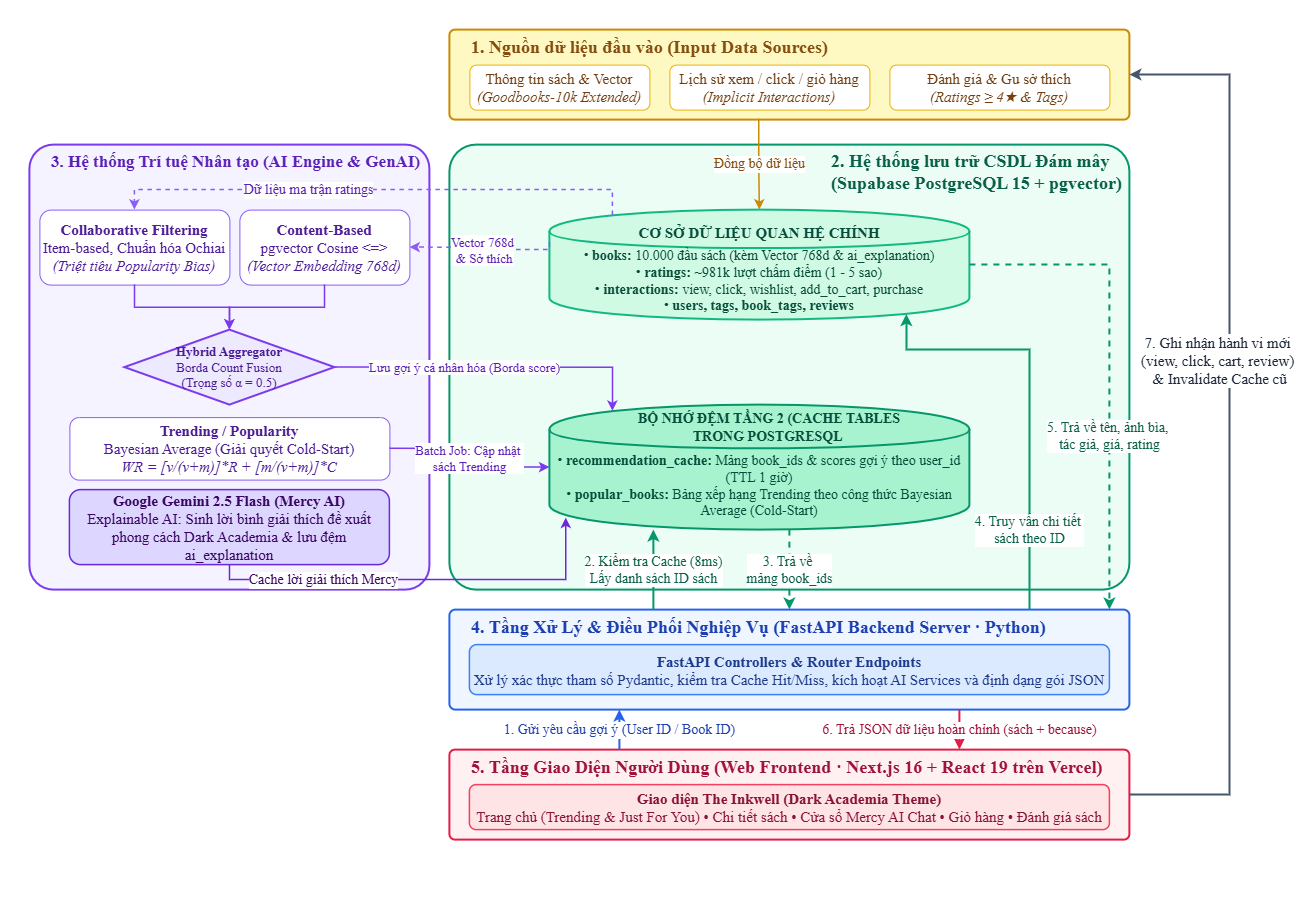

The diagram above was exported from draw.io. Its source (the exported page's mxGraphModel, read from the mxfile embedded in the PNG):
<mxGraphModel dx="1440" dy="820" grid="1" gridSize="10" guides="1" tooltips="1" connect="1" arrows="1" fold="1" page="1" pageScale="1" pageWidth="1300" pageHeight="900" background="#ffffff" math="0" shadow="0">
  <root>
    <mxCell id="0" />
    <mxCell id="1" parent="0" />
    <mxCell id="EKQxjXprdEvGVX81LRCM-2" parent="1" style="rounded=1;whiteSpace=wrap;html=1;fillColor=#FEF9C3;strokeColor=#CA8A04;strokeWidth=2;arcSize=6;" value="" vertex="1">
      <mxGeometry height="90" width="680" x="450" y="30" as="geometry" />
    </mxCell>
    <mxCell id="EKQxjXprdEvGVX81LRCM-3" parent="1" style="text;html=1;strokeColor=none;fillColor=none;align=left;verticalAlign=middle;whiteSpace=wrap;rounded=0;fontSize=18;fontFamily=Times New Roman;fontColor=#854D0E;" value="&lt;b&gt;1. Nguồn dữ liệu đầu vào (Input Data Sources)&lt;/b&gt;" vertex="1">
      <mxGeometry height="25" width="370" x="470" y="35" as="geometry" />
    </mxCell>
    <mxCell id="EKQxjXprdEvGVX81LRCM-4" parent="1" style="rounded=1;whiteSpace=wrap;html=1;fillColor=#FFFFFF;strokeColor=#EAB308;fontSize=15;fontFamily=Times New Roman;fontColor=#713F12;" value="Thông tin sách &amp;amp; Vector&lt;br&gt;&lt;i&gt;(Goodbooks-10k Extended)&lt;/i&gt;" vertex="1">
      <mxGeometry height="45" width="180" x="470" y="65" as="geometry" />
    </mxCell>
    <mxCell id="EKQxjXprdEvGVX81LRCM-5" parent="1" style="rounded=1;whiteSpace=wrap;html=1;fillColor=#FFFFFF;strokeColor=#EAB308;fontSize=15;fontFamily=Times New Roman;fontColor=#713F12;" value="Lịch sử xem / click / giỏ hàng&lt;br&gt;&lt;i&gt;(Implicit Interactions)&lt;/i&gt;" vertex="1">
      <mxGeometry height="45" width="200" x="670" y="65" as="geometry" />
    </mxCell>
    <mxCell id="EKQxjXprdEvGVX81LRCM-6" parent="1" style="rounded=1;whiteSpace=wrap;html=1;fillColor=#FFFFFF;strokeColor=#EAB308;fontSize=15;fontFamily=Times New Roman;fontColor=#713F12;" value="Đánh giá &amp;amp; Gu sở thích&lt;br&gt;&lt;i&gt;(Ratings ≥ 4★ &amp;amp; Tags)&lt;/i&gt;" vertex="1">
      <mxGeometry height="45" width="220" x="890" y="65" as="geometry" />
    </mxCell>
    <mxCell id="EKQxjXprdEvGVX81LRCM-7" parent="1" style="rounded=1;whiteSpace=wrap;html=1;fillColor=#ECFDF5;strokeColor=#059669;strokeWidth=2;arcSize=6;" value="" vertex="1">
      <mxGeometry height="445" width="680" x="450" y="145" as="geometry" />
    </mxCell>
    <mxCell id="EKQxjXprdEvGVX81LRCM-8" parent="1" style="text;html=1;strokeColor=none;fillColor=none;align=left;verticalAlign=middle;whiteSpace=wrap;rounded=0;fontSize=18;fontFamily=Times New Roman;fontColor=#065F46;" value="&lt;b&gt;2. Hệ thống lưu trữ CSDL Đám mây&amp;nbsp;&lt;/b&gt;&lt;div&gt;&lt;b&gt;(Supabase PostgreSQL 15 + pgvector)&lt;/b&gt;&lt;/div&gt;" vertex="1">
      <mxGeometry height="25" width="340" x="830" y="160" as="geometry" />
    </mxCell>
    <mxCell id="EKQxjXprdEvGVX81LRCM-9" parent="1" style="shape=cylinder;whiteSpace=wrap;html=1;boundedLbl=1;backgroundOutline=1;fillColor=#D1FAE5;strokeColor=#10B981;strokeWidth=2;fontSize=13;fontFamily=Times New Roman;fontColor=#064E3B;align=center;" value="&lt;font style=&quot;font-size: 14px;&quot;&gt;• &lt;b&gt;books:&lt;/b&gt; 10.000 đầu sách (kèm Vector 768d &amp;amp; ai_explanation)&lt;br&gt;• &lt;b&gt;ratings:&lt;/b&gt; ~981k lượt chấm điểm (1 - 5 sao)&lt;br&gt;• &lt;b&gt;interactions:&lt;/b&gt; view, click, wishlist, add_to_cart, purchase&lt;br&gt;• &lt;b&gt;users, tags, book_tags, reviews&lt;/b&gt;&lt;/font&gt;" vertex="1">
      <mxGeometry height="110" width="420" x="550" y="210" as="geometry" />
    </mxCell>
    <mxCell id="EKQxjXprdEvGVX81LRCM-10" parent="1" style="shape=cylinder;whiteSpace=wrap;html=1;boundedLbl=1;backgroundOutline=1;fillColor=#A7F3D0;strokeColor=#059669;strokeWidth=2;fontSize=14;fontFamily=Times New Roman;fontColor=#064E3B;align=center;" value="• &lt;b&gt;recommendation_cache:&lt;/b&gt; Mảng book_ids &amp;amp; scores gợi ý theo user_id (TTL 1 giờ)&lt;br&gt;• &lt;b&gt;popular_books:&lt;/b&gt; Bảng xếp hạng Trending theo công thức Bayesian Average (Cold-Start)" vertex="1">
      <mxGeometry height="125" width="420" x="550" y="405" as="geometry" />
    </mxCell>
    <mxCell id="EKQxjXprdEvGVX81LRCM-11" parent="1" style="rounded=1;whiteSpace=wrap;html=1;fillColor=#F5F3FF;strokeColor=#7C3AED;strokeWidth=2;arcSize=6;" value="" vertex="1">
      <mxGeometry height="445" width="400" x="30" y="145" as="geometry" />
    </mxCell>
    <mxCell id="EKQxjXprdEvGVX81LRCM-12" parent="1" style="text;html=1;strokeColor=none;fillColor=none;align=left;verticalAlign=middle;whiteSpace=wrap;rounded=0;fontSize=17;fontFamily=Times New Roman;fontColor=#5B21B6;" value="&lt;b&gt;3. Hệ thống Trí tuệ Nhân tạo (AI Engine &amp;amp; GenAI)&lt;/b&gt;" vertex="1">
      <mxGeometry height="25" width="390" x="50" y="150" as="geometry" />
    </mxCell>
    <mxCell id="EKQxjXprdEvGVX81LRCM-13" parent="1" style="rounded=1;whiteSpace=wrap;html=1;fillColor=#FFFFFF;strokeColor=#8B5CF6;fontSize=15;fontFamily=Times New Roman;fontColor=#4C1D95;" value="&lt;b&gt;Collaborative Filtering&lt;/b&gt;&lt;br&gt;Item-based, Chuẩn hóa Ochiai&lt;br&gt;&lt;i&gt;(Triệt tiêu Popularity Bias)&lt;/i&gt;" vertex="1">
      <mxGeometry height="75" width="190" x="40" y="210" as="geometry" />
    </mxCell>
    <mxCell id="EKQxjXprdEvGVX81LRCM-14" parent="1" style="rounded=1;whiteSpace=wrap;html=1;fillColor=#FFFFFF;strokeColor=#8B5CF6;fontSize=15;fontFamily=Times New Roman;fontColor=#4C1D95;" value="&lt;b&gt;Content-Based&lt;/b&gt;&lt;br&gt;pgvector Cosine &amp;lt;=&amp;gt;&lt;br&gt;&lt;i&gt;(Vector Embedding 768d)&lt;/i&gt;" vertex="1">
      <mxGeometry height="75" width="170" x="240" y="210" as="geometry" />
    </mxCell>
    <mxCell id="EKQxjXprdEvGVX81LRCM-15" parent="1" style="rhombus;whiteSpace=wrap;html=1;fillColor=#EDE9FE;strokeColor=#7C3AED;fontSize=13;fontFamily=Times New Roman;fontColor=#4C1D95;strokeWidth=2;" value="&lt;b&gt;Hybrid Aggregator&lt;/b&gt;&lt;br&gt;Borda Count Fusion&lt;br&gt;(Trọng số α = 0.5)" vertex="1">
      <mxGeometry height="75" width="210" x="125" y="330" as="geometry" />
    </mxCell>
    <mxCell id="EKQxjXprdEvGVX81LRCM-16" parent="1" style="rounded=1;whiteSpace=wrap;html=1;fillColor=#FFFFFF;strokeColor=#8B5CF6;fontSize=15;fontFamily=Times New Roman;fontColor=#4C1D95;" value="&lt;b&gt;Trending / Popularity&lt;/b&gt;&lt;br&gt;Bayesian Average (Giải quyết Cold-Start)&lt;br&gt;&lt;i&gt;WR = [v/(v+m)]*R + [m/(v+m)]*C&lt;/i&gt;" vertex="1">
      <mxGeometry height="62.5" width="320" x="70" y="417.5" as="geometry" />
    </mxCell>
    <mxCell id="EKQxjXprdEvGVX81LRCM-17" parent="1" style="rounded=1;whiteSpace=wrap;html=1;fillColor=#DDD6FE;strokeColor=#6D28D9;fontSize=15;fontFamily=Times New Roman;fontColor=#3B0764;strokeWidth=1.5;" value="&lt;b&gt;Google Gemini 2.5 Flash (Mercy AI)&lt;/b&gt;&lt;br&gt;Explainable AI: Sinh lời bình giải thích đề xuất&lt;br&gt;phong cách Dark Academia &amp;amp; lưu đệm ai_explanation" vertex="1">
      <mxGeometry height="75" width="320" x="70" y="490" as="geometry" />
    </mxCell>
    <mxCell id="EKQxjXprdEvGVX81LRCM-18" parent="1" style="rounded=1;whiteSpace=wrap;html=1;fillColor=#EFF6FF;strokeColor=#2563EB;strokeWidth=2;arcSize=6;" value="" vertex="1">
      <mxGeometry height="100" width="680" x="450" y="610" as="geometry" />
    </mxCell>
    <mxCell id="EKQxjXprdEvGVX81LRCM-19" parent="1" style="text;html=1;strokeColor=none;fillColor=none;align=left;verticalAlign=middle;whiteSpace=wrap;rounded=0;fontSize=18;fontFamily=Times New Roman;fontColor=#1E40AF;" value="&lt;b&gt;4. Tầng Xử Lý &amp;amp; Điều Phối Nghiệp Vụ (FastAPI Backend Server · Python)&lt;/b&gt;" vertex="1">
      <mxGeometry height="25" width="620" x="470" y="615" as="geometry" />
    </mxCell>
    <mxCell id="EKQxjXprdEvGVX81LRCM-20" parent="1" style="rounded=1;whiteSpace=wrap;html=1;fillColor=#DBEAFE;strokeColor=#3B82F6;fontSize=15;fontFamily=Times New Roman;fontColor=#1E3A8A;strokeWidth=1.5;" value="&lt;b&gt;FastAPI Controllers &amp;amp; Router Endpoints&lt;/b&gt;&lt;br&gt;Xử lý xác thực tham số Pydantic, kiểm tra Cache Hit/Miss, kích hoạt AI Services và định dạng gói JSON" vertex="1">
      <mxGeometry height="50" width="640" x="470" y="645" as="geometry" />
    </mxCell>
    <mxCell id="EKQxjXprdEvGVX81LRCM-21" parent="1" style="rounded=1;whiteSpace=wrap;html=1;fillColor=#FFF1F2;strokeColor=#E11D48;strokeWidth=2;arcSize=6;" value="" vertex="1">
      <mxGeometry height="90" width="680" x="450" y="750" as="geometry" />
    </mxCell>
    <mxCell id="EKQxjXprdEvGVX81LRCM-22" parent="1" style="text;html=1;strokeColor=none;fillColor=none;align=left;verticalAlign=middle;whiteSpace=wrap;rounded=0;fontSize=18;fontFamily=Times New Roman;fontColor=#9F1239;" value="&lt;b&gt;5. Tầng Giao Diện Người Dùng (Web Frontend · Next.js 16 + React 19 trên Vercel)&lt;/b&gt;" vertex="1">
      <mxGeometry height="25" width="650" x="470" y="755" as="geometry" />
    </mxCell>
    <mxCell id="EKQxjXprdEvGVX81LRCM-23" parent="1" style="rounded=1;whiteSpace=wrap;html=1;fillColor=#FFE4E6;strokeColor=#F43F5E;fontSize=15;fontFamily=Times New Roman;fontColor=#881337;strokeWidth=1.5;" value="&lt;b&gt;Giao diện The Inkwell (Dark Academia Theme)&lt;/b&gt;&lt;br&gt;Trang chủ (Trending &amp;amp; Just For You) • Chi tiết sách • Cửa sổ Mercy AI Chat • Giỏ hàng • Đánh giá sách" vertex="1">
      <mxGeometry height="45" width="640" x="470" y="785" as="geometry" />
    </mxCell>
    <mxCell id="EKQxjXprdEvGVX81LRCM-24" edge="1" parent="1" source="EKQxjXprdEvGVX81LRCM-2" style="edgeStyle=orthogonalEdgeStyle;rounded=0;html=1;strokeColor=#CA8A04;strokeWidth=1.5;fontSize=11;fontFamily=Times New Roman;fontColor=#854D0E;exitX=0.455;exitY=0.99;exitDx=0;exitDy=0;exitPerimeter=0;" target="EKQxjXprdEvGVX81LRCM-9" value="&lt;font style=&quot;font-size: 14px;&quot;&gt;Đồng bộ dữ liệu&lt;/font&gt;">
      <mxGeometry relative="1" x="0.0164" as="geometry">
        <mxPoint y="-1" as="offset" />
        <Array as="points" />
      </mxGeometry>
    </mxCell>
    <mxCell id="EKQxjXprdEvGVX81LRCM-25" edge="1" parent="1" source="EKQxjXprdEvGVX81LRCM-9" style="edgeStyle=orthogonalEdgeStyle;rounded=0;html=1;dashed=1;strokeColor=#8B5CF6;strokeWidth=1.5;fontSize=14;fontFamily=Times New Roman;fontColor=#5B21B6;exitX=0.15;exitY=0.05;entryX=0.5;entryY=0;entryDx=0;entryDy=0;exitDx=0;exitDy=0;exitPerimeter=0;" target="EKQxjXprdEvGVX81LRCM-13" value="Dữ liệu ma trận ratings">
      <mxGeometry relative="1" x="0.2593" as="geometry">
        <mxPoint as="offset" />
        <Array as="points">
          <mxPoint x="613" y="190" />
          <mxPoint x="135" y="190" />
        </Array>
      </mxGeometry>
    </mxCell>
    <mxCell id="EKQxjXprdEvGVX81LRCM-26" edge="1" parent="1" source="EKQxjXprdEvGVX81LRCM-9" style="edgeStyle=orthogonalEdgeStyle;rounded=0;html=1;dashed=1;strokeColor=#8B5CF6;strokeWidth=1.5;fontSize=13;fontFamily=Times New Roman;fontColor=#5B21B6;exitX=0;exitY=0.3;entryX=1;entryY=0.5;exitDx=0;exitDy=0;" target="EKQxjXprdEvGVX81LRCM-14" value="Vector 768d&lt;div&gt;&amp;nbsp;&amp;amp; Sở thích&lt;/div&gt;">
      <mxGeometry relative="1" as="geometry">
        <Array as="points">
          <mxPoint x="550" y="250" />
          <mxPoint x="470" y="250" />
          <mxPoint x="470" y="247.5" />
        </Array>
      </mxGeometry>
    </mxCell>
    <mxCell id="EKQxjXprdEvGVX81LRCM-27" edge="1" parent="1" source="EKQxjXprdEvGVX81LRCM-13" style="edgeStyle=orthogonalEdgeStyle;rounded=0;html=1;strokeColor=#7C3AED;strokeWidth=1.5;" target="EKQxjXprdEvGVX81LRCM-15">
      <mxGeometry relative="1" as="geometry" />
    </mxCell>
    <mxCell id="EKQxjXprdEvGVX81LRCM-28" edge="1" parent="1" source="EKQxjXprdEvGVX81LRCM-14" style="edgeStyle=orthogonalEdgeStyle;rounded=0;html=1;strokeColor=#7C3AED;strokeWidth=1.5;" target="EKQxjXprdEvGVX81LRCM-15">
      <mxGeometry relative="1" as="geometry" />
    </mxCell>
    <mxCell id="EKQxjXprdEvGVX81LRCM-29" edge="1" parent="1" source="EKQxjXprdEvGVX81LRCM-15" style="edgeStyle=orthogonalEdgeStyle;rounded=0;html=1;strokeColor=#7C3AED;strokeWidth=1.5;fontSize=13;fontFamily=Times New Roman;fontColor=#5B21B6;exitX=1;exitY=0.5;entryX=0.15;entryY=0.05;entryDx=0;entryDy=0;entryPerimeter=0;" target="EKQxjXprdEvGVX81LRCM-10" value="Lưu gợi ý cá nhân hóa (Borda score)">
      <mxGeometry relative="1" x="-0.1936" as="geometry">
        <mxPoint as="offset" />
        <Array as="points">
          <mxPoint x="613" y="367.57" />
        </Array>
      </mxGeometry>
    </mxCell>
    <mxCell id="EKQxjXprdEvGVX81LRCM-30" edge="1" parent="1" source="EKQxjXprdEvGVX81LRCM-16" style="edgeStyle=orthogonalEdgeStyle;rounded=0;html=1;strokeColor=#7C3AED;strokeWidth=1.5;fontSize=13;fontFamily=Times New Roman;fontColor=#5B21B6;exitX=1;exitY=0.5;entryX=0;entryY=0.5;entryDx=0;entryDy=0;" target="EKQxjXprdEvGVX81LRCM-10" value="Batch Job: Cập nhật&amp;nbsp;&lt;div&gt;sách Trending&lt;/div&gt;">
      <mxGeometry relative="1" as="geometry" />
    </mxCell>
    <mxCell id="EKQxjXprdEvGVX81LRCM-31" edge="1" parent="1" source="EKQxjXprdEvGVX81LRCM-17" style="edgeStyle=orthogonalEdgeStyle;rounded=0;html=1;strokeColor=#6D28D9;strokeWidth=1.5;fontSize=10;fontFamily=Times New Roman;fontColor=#3B0764;exitX=0.5;exitY=1;entryX=0.039;entryY=0.904;entryDx=0;entryDy=0;entryPerimeter=0;" target="EKQxjXprdEvGVX81LRCM-10" value="&lt;font style=&quot;font-size: 14px;&quot;&gt;Cache lời giải thích Mercy&lt;/font&gt;">
      <mxGeometry relative="1" x="-0.4727" as="geometry">
        <mxPoint as="offset" />
        <Array as="points">
          <mxPoint x="230" y="580" />
          <mxPoint x="566.38" y="580" />
        </Array>
        <mxPoint x="586.5" y="530" as="targetPoint" />
      </mxGeometry>
    </mxCell>
    <mxCell id="EKQxjXprdEvGVX81LRCM-32" edge="1" parent="1" source="EKQxjXprdEvGVX81LRCM-21" style="edgeStyle=orthogonalEdgeStyle;rounded=0;html=1;strokeColor=#2563EB;strokeWidth=2;fontSize=14;fontFamily=Times New Roman;fontColor=#1E40AF;exitX=0.25;exitY=0;entryX=0.25;entryY=1;" target="EKQxjXprdEvGVX81LRCM-18" value="1. Gửi yêu cầu gợi ý (User ID / Book ID)">
      <mxGeometry relative="1" as="geometry" />
    </mxCell>
    <mxCell id="EKQxjXprdEvGVX81LRCM-33" edge="1" parent="1" source="EKQxjXprdEvGVX81LRCM-18" style="edgeStyle=orthogonalEdgeStyle;rounded=0;html=1;strokeColor=#059669;strokeWidth=2;fontSize=14;fontFamily=Times New Roman;fontColor=#065F46;exitX=0.3;exitY=0;" value="2. Kiểm tra Cache (8ms)&lt;br&gt;Lấy danh sách ID sách">
      <mxGeometry relative="1" x="-0.0001" as="geometry">
        <mxPoint as="offset" />
        <Array as="points">
          <mxPoint x="654.03" y="530" />
        </Array>
        <mxPoint x="654.03" y="530" as="targetPoint" />
      </mxGeometry>
    </mxCell>
    <mxCell id="EKQxjXprdEvGVX81LRCM-34" edge="1" parent="1" style="edgeStyle=orthogonalEdgeStyle;rounded=0;html=1;strokeColor=#059669;strokeWidth=2;fontSize=14;fontFamily=Times New Roman;fontColor=#065F46;dashed=1;entryX=0.5;entryY=0;entryDx=0;entryDy=0;" target="EKQxjXprdEvGVX81LRCM-18" value="3. Trả về&amp;nbsp;&lt;div&gt;mảng book_ids&lt;/div&gt;">
      <mxGeometry relative="1" as="geometry">
        <mxPoint as="offset" />
        <Array as="points">
          <mxPoint x="790" y="530" />
        </Array>
        <mxPoint x="790" y="530" as="sourcePoint" />
      </mxGeometry>
    </mxCell>
    <mxCell id="EKQxjXprdEvGVX81LRCM-35" edge="1" parent="1" style="edgeStyle=orthogonalEdgeStyle;rounded=0;html=1;strokeColor=#059669;strokeWidth=2;fontSize=14;fontFamily=Times New Roman;fontColor=#065F46;entryX=0.85;entryY=0.95;entryDx=0;entryDy=0;entryPerimeter=0;" target="EKQxjXprdEvGVX81LRCM-9" value="4. Truy vấn chi tiết&amp;nbsp;&lt;div&gt;sách theo ID&lt;/div&gt;">
      <mxGeometry relative="1" x="-0.6177" as="geometry">
        <mxPoint as="offset" />
        <Array as="points">
          <mxPoint x="1030" y="610.29" />
          <mxPoint x="1030" y="350" />
          <mxPoint x="907" y="350" />
        </Array>
        <mxPoint x="1030.03" y="610" as="sourcePoint" />
      </mxGeometry>
    </mxCell>
    <mxCell id="EKQxjXprdEvGVX81LRCM-36" edge="1" parent="1" source="EKQxjXprdEvGVX81LRCM-9" style="edgeStyle=orthogonalEdgeStyle;rounded=0;html=1;strokeColor=#059669;strokeWidth=2;fontSize=14;fontFamily=Times New Roman;fontColor=#065F46;dashed=1;exitX=1;exitY=0.5;exitDx=0;exitDy=0;" target="EKQxjXprdEvGVX81LRCM-18" value="5. Trả về tên, ảnh bìa,&amp;nbsp;&lt;div&gt;tác giả, giá, rating&lt;/div&gt;">
      <mxGeometry relative="1" x="0.2824" as="geometry">
        <mxPoint as="offset" />
        <Array as="points">
          <mxPoint x="1110" y="265" />
        </Array>
      </mxGeometry>
    </mxCell>
    <mxCell id="EKQxjXprdEvGVX81LRCM-37" edge="1" parent="1" source="EKQxjXprdEvGVX81LRCM-18" style="edgeStyle=orthogonalEdgeStyle;rounded=0;html=1;strokeColor=#E11D48;strokeWidth=2;fontSize=14;fontFamily=Times New Roman;fontColor=#9F1239;exitX=0.75;exitY=1;entryX=0.75;entryY=0;" target="EKQxjXprdEvGVX81LRCM-21" value="6. Trả JSON dữ liệu hoàn chỉnh (sách + because)">
      <mxGeometry relative="1" as="geometry" />
    </mxCell>
    <mxCell id="EKQxjXprdEvGVX81LRCM-38" edge="1" parent="1" source="EKQxjXprdEvGVX81LRCM-21" style="edgeStyle=orthogonalEdgeStyle;rounded=0;html=1;strokeColor=#475569;strokeWidth=2;fontSize=15;fontFamily=Times New Roman;fontColor=#1E293B;exitX=1;exitY=0.5;entryX=1;entryY=0.5;" target="EKQxjXprdEvGVX81LRCM-2" value="&lt;font&gt;7. Ghi nhận hành vi mới&amp;nbsp;&lt;/font&gt;&lt;div&gt;&lt;font&gt;(view, click, cart, review)&amp;nbsp;&lt;/font&gt;&lt;/div&gt;&lt;div&gt;&lt;font&gt;&amp;amp; Invalidate Cache cũ&lt;/font&gt;&lt;/div&gt;">
      <mxGeometry relative="1" x="0.163" y="10" as="geometry">
        <mxPoint as="offset" />
        <Array as="points">
          <mxPoint x="1230" y="795" />
          <mxPoint x="1230" y="75" />
        </Array>
      </mxGeometry>
    </mxCell>
    <mxCell id="EKQxjXprdEvGVX81LRCM-40" parent="1" style="text;html=1;whiteSpace=wrap;strokeColor=none;fillColor=none;align=center;verticalAlign=middle;rounded=0;" value="&lt;div style=&quot;text-align: start;&quot;&gt;&lt;b style=&quot;color: rgb(6, 78, 59); font-family: &amp;quot;Times New Roman&amp;quot;; text-align: center;&quot;&gt;&lt;font style=&quot;font-size: 15px;&quot;&gt;CƠ SỞ DỮ LIỆU QUAN HỆ CHÍNH&lt;/font&gt;&lt;/b&gt;&lt;br style=&quot;color: rgb(6, 78, 59); font-family: &amp;quot;Times New Roman&amp;quot;; font-size: 11px; text-align: center;&quot;&gt;&lt;/div&gt;" vertex="1">
      <mxGeometry height="25" width="270" x="625" y="220" as="geometry" />
    </mxCell>
    <mxCell id="EKQxjXprdEvGVX81LRCM-42" parent="1" style="text;html=1;whiteSpace=wrap;strokeColor=none;fillColor=none;align=center;verticalAlign=middle;rounded=0;fontSize=14;" value="&lt;div&gt;&lt;b style=&quot;color: rgb(6, 78, 59); font-family: &amp;quot;Times New Roman&amp;quot;;&quot;&gt;&lt;font&gt;BỘ NHỚ ĐỆM TẦNG 2 (CACHE TABLES TRONG POSTGRESQL&amp;nbsp;&lt;/font&gt;&lt;/b&gt;&lt;br style=&quot;color: rgb(6, 78, 59); font-family: &amp;quot;Times New Roman&amp;quot;;&quot;&gt;&lt;/div&gt;" vertex="1">
      <mxGeometry height="25" width="300" x="620" y="415" as="geometry" />
    </mxCell>
  </root>
</mxGraphModel>